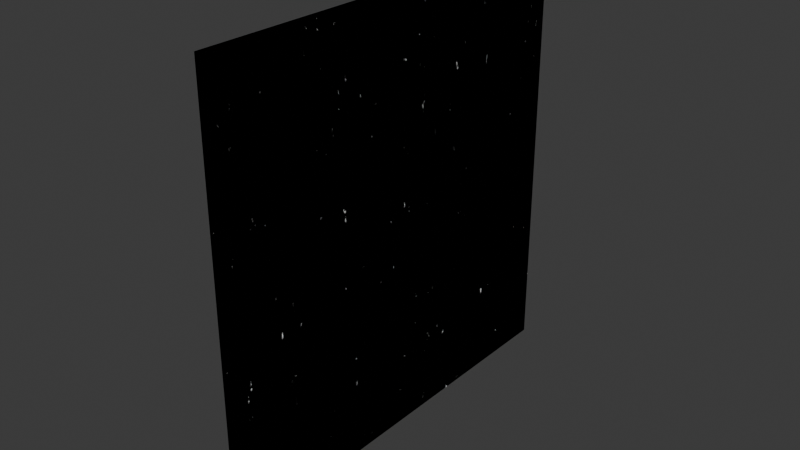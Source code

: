 # Source: PlasterDamage.blend  (saved by Blender 5.0.118; exported with 4.5.12 LTS)
import bpy
from mathutils import Matrix  # noqa: F401  (used for matrix-valued properties, if any)

bpy.ops.wm.read_factory_settings(use_empty=True)
scene = bpy.context.scene
scene.name = 'Scene'

# ---- collections
col_collection = bpy.data.collections.new('Collection'); scene.collection.children.link(col_collection)

# ---- images (referenced by path relative to the original .blend; pixels are not part of the script)
import os
ASSET_DIR = os.environ.get("B2B_ASSET_DIR", "")  # directory of the original .blend (textures are referenced by path, not embedded)
HERE = os.path.dirname(os.path.abspath(__file__))  # packed textures are extracted next to this script under _unpacked/

def load_image(name, relpath, width, height, colorspace="sRGB"):
    """Load a texture the original file referenced (path relative to the .blend, or extracted next to this script)."""
    p = next((c for c in (os.path.join(HERE, relpath), os.path.join(ASSET_DIR, relpath)) if relpath and os.path.exists(c)), "")
    if p:
        img = bpy.data.images.load(p, check_existing=True)
        img.name = name
    else:  # same state as the original file: an image datablock whose file is absent (Cycles renders it pink)
        img = bpy.data.images.new(name, width, height)
        img.source = "FILE"
        img.filepath = "//" + (relpath or name)
    img.colorspace_settings.name = colorspace
    return img
img_plasterbump_png = load_image('PlasterBump.png', 'PlasterBump.png', 1024, 1024, 'sRGB')
img_plasterbasecolor_png = load_image('PlasterBaseColor.png', 'PlasterBaseColor.png', 1024, 1024, 'sRGB')
img_plasterdamagecolor = load_image('PlasterDamageColor', 'PlasterDamageColor.png', 1024, 1024, 'sRGB')

# ---- materials (node trees are filled in below, after node groups)
mat_plasterdetail = bpy.data.materials.new('PlasterDetail')

# ---- material node trees
mat_plasterdetail.use_nodes = True; mat_plasterdetail.node_tree.nodes.clear()
_N = mat_plasterdetail.node_tree.nodes; _L = mat_plasterdetail.node_tree.links
n0 = _N.new('ShaderNodeBsdfPrincipled'); n0.name = 'Principled BSDF'; n0.location = (4253, 1432)
n1 = _N.new('ShaderNodeOutputMaterial'); n1.name = 'Material Output'; n1.location = (4529, 1048)
n2 = _N.new('ShaderNodeTexImage'); n2.name = 'Image Texture.001'; n2.location = (3359, 1525)
n2.image = img_plasterbump_png
n3 = _N.new('ShaderNodeBump'); n3.name = 'Bump'; n3.location = (3812, 1398)
n4 = _N.new('ShaderNodeTexNoise'); n4.name = 'Noise Texture'; n4.location = (60, -60)
n4.width = 145
n4.inputs[2].default_value = 32.3
n4.inputs[3].default_value = 15.0
n4.inputs[4].default_value = 0.564
n4.inputs[5].default_value = 3.7
n5 = _N.new('ShaderNodeValToRGB'); n5.name = 'Color Ramp'; n5.location = (454, 113)
while len(n5.color_ramp.elements) > 1: n5.color_ramp.elements.remove(n5.color_ramp.elements[-1])
n5.color_ramp.elements[0].position = 0.0; n5.color_ramp.elements[0].color = (1.0, 1.0, 1.0, 1.0)
_e = n5.color_ramp.elements.new(0.2); _e.color = (0.5, 0.5, 0.5, 1.0)
_e = n5.color_ramp.elements.new(0.3); _e.color = (0.0, 0.0, 0.0, 1.0)
n6 = _N.new('ShaderNodeMix'); n6.name = 'Mix'; n6.location = (1091, 389)
n6.data_type = 'RGBA'
n6.blend_type = 'DARKEN'
n6.inputs[0].default_value = 1.0
n7 = _N.new('ShaderNodeValToRGB'); n7.name = 'Color Ramp.001'; n7.location = (433, -235)
n7.color_ramp.interpolation = 'B_SPLINE'
while len(n7.color_ramp.elements) > 1: n7.color_ramp.elements.remove(n7.color_ramp.elements[-1])
n7.color_ramp.elements[0].position = 0.5136; n7.color_ramp.elements[0].color = (0.0, 0.0, 0.0, 1.0)
_e = n7.color_ramp.elements.new(0.5636); _e.color = (0.5, 0.5, 0.5, 1.0)
_e = n7.color_ramp.elements.new(1.0); _e.color = (1.0, 1.0, 1.0, 1.0)
n8 = _N.new('ShaderNodeTexNoise'); n8.name = 'Noise Texture.001'; n8.location = (214, -266)
n8.width = 145
n8.inputs[2].default_value = 22.4
n8.inputs[3].default_value = 5.6
n8.inputs[4].default_value = 1.0
n8.inputs[5].default_value = 3.9
n9 = _N.new('ShaderNodeMix'); n9.name = 'Mix.002'; n9.location = (2138, 852)
n9.data_type = 'RGBA'
n9.blend_type = 'ADD'
n9.inputs[0].default_value = 0.2833
n10 = _N.new('ShaderNodeMath'); n10.name = 'Math'; n10.location = (933, 807)
n10.operation = 'WRAP'
n11 = _N.new('ShaderNodeValToRGB'); n11.name = 'Color Ramp.002'; n11.location = (1613, 751)
while len(n11.color_ramp.elements) > 1: n11.color_ramp.elements.remove(n11.color_ramp.elements[-1])
n11.color_ramp.elements[0].position = 0.03182; n11.color_ramp.elements[0].color = (0.0, 0.0, 0.0, 1.0)
_e = n11.color_ramp.elements.new(0.05909); _e.color = (0.2633, 0.2121, 0.1023, 1.0)
_e = n11.color_ramp.elements.new(0.09091); _e.color = (0.7875, 0.7126, 0.5519, 1.0)
n12 = _N.new('ShaderNodeMix'); n12.name = 'Mix.001'; n12.location = (275, 125)
n12.data_type = 'RGBA'
n12.blend_type = 'DARKEN'
n12.inputs[0].default_value = 0.4
n13 = _N.new('ShaderNodeTexMagic'); n13.name = 'Magic Texture'; n13.location = (-137, 50)
n13.inputs[1].default_value = 36.1
n13.inputs[2].default_value = 0.1
n14 = _N.new('ShaderNodeMix'); n14.name = 'Mix.003'; n14.location = (2278, 612)
n14.data_type = 'RGBA'
n14.inputs[0].default_value = 1.0
n15 = _N.new('ShaderNodeTexNoise'); n15.name = 'Noise Texture.002'; n15.location = (1715, 331)
n15.width = 145
n15.inputs[2].default_value = -0.3
n15.inputs[4].default_value = 1.0
n15.inputs[5].default_value = 7.5
n15.inputs[8].default_value = 0.1
n16 = _N.new('ShaderNodeValToRGB'); n16.name = 'Color Ramp.003'; n16.location = (1892, 358)
n16.color_ramp.interpolation = 'EASE'
while len(n16.color_ramp.elements) > 1: n16.color_ramp.elements.remove(n16.color_ramp.elements[-1])
n16.color_ramp.elements[0].position = 0.5091; n16.color_ramp.elements[0].color = (0.0, 0.0, 0.0, 1.0)
_e = n16.color_ramp.elements.new(0.5864); _e.color = (1.0, 1.0, 1.0, 1.0)
n17 = _N.new('ShaderNodeValToRGB'); n17.name = 'Color Ramp.004'; n17.location = (1891, -64)
n17.color_ramp.interpolation = 'CARDINAL'
while len(n17.color_ramp.elements) > 1: n17.color_ramp.elements.remove(n17.color_ramp.elements[-1])
n17.color_ramp.elements[0].position = 0.4909; n17.color_ramp.elements[0].color = (0.0, 0.0, 0.0, 1.0)
_e = n17.color_ramp.elements.new(0.7182); _e.color = (0.5225, 0.5225, 0.5225, 1.0)
n18 = _N.new('ShaderNodeTexNoise'); n18.name = 'Noise Texture.003'; n18.location = (1673, -95)
n18.width = 145
n18.inputs[2].default_value = 63.8
n18.inputs[3].default_value = 15.0
n18.inputs[4].default_value = 1.0
n18.inputs[5].default_value = 2.2
n19 = _N.new('ShaderNodeMix'); n19.name = 'Mix.004'; n19.location = (2243, 279)
n19.data_type = 'RGBA'
n19.blend_type = 'MULTIPLY'
n19.inputs[0].default_value = 1.0
n20 = _N.new('ShaderNodeMix'); n20.name = 'Mix.005'; n20.location = (2997, 935)
n20.data_type = 'RGBA'
n20.inputs[0].default_value = 1.0
n21 = _N.new('ShaderNodeValToRGB'); n21.name = 'Color Ramp.005'; n21.location = (2800, 152)
n21.color_ramp.interpolation = 'CONSTANT'
while len(n21.color_ramp.elements) > 1: n21.color_ramp.elements.remove(n21.color_ramp.elements[-1])
n21.color_ramp.elements[0].position = 0.5636; n21.color_ramp.elements[0].color = (0.0, 0.0, 0.0, 1.0)
_e = n21.color_ramp.elements.new(0.5773); _e.color = (0.000316, 0.000316, 0.000316, 1.0)
n22 = _N.new('ShaderNodeTexNoise'); n22.name = 'Noise Texture.004'; n22.location = (2581, 121)
n22.width = 145
n22.inputs[2].default_value = 3.2
n22.inputs[3].default_value = 9.3
n22.inputs[4].default_value = 1.0
n22.inputs[5].default_value = 1.0
n22.inputs[8].default_value = -0.9
n23 = _N.new('ShaderNodeMix'); n23.name = 'Mix.006'; n23.location = (3151, 495)
n23.data_type = 'RGBA'
n23.inputs[0].default_value = 1.0
n23.inputs[6].default_value = (0.0, 0.0, 0.0, 1.0)
n24 = _N.new('ShaderNodeTexImage'); n24.name = 'Image Texture.002'; n24.location = (3413, 277)
n24.image = img_plasterbasecolor_png
n25 = _N.new('ShaderNodeMix'); n25.name = 'Mix.007'; n25.location = (3420, 600)
n25.data_type = 'RGBA'
n26 = _N.new('ShaderNodeMapping'); n26.name = 'Mapping'; n26.location = (1493, -135)
n26.inputs[3].default_value = (2.0, 1.0, 1.0)
n27 = _N.new('ShaderNodeTexCoord'); n27.name = 'Texture Coordinate'; n27.location = (1313, -135)
n28 = _N.new('ShaderNodeMapping'); n28.name = 'Mapping.001'; n28.location = (-120, -100)
n28.inputs[3].default_value = (1.0, 2.2, 1.0)
n29 = _N.new('ShaderNodeTexCoord'); n29.name = 'Texture Coordinate.001'; n29.location = (-300, -100)
n30 = _N.new('ShaderNodeMapping'); n30.name = 'Mapping.002'; n30.location = (50, -478)
n30.inputs[3].default_value = (4.3, 0.9, 1.0)
n31 = _N.new('ShaderNodeTexCoord'); n31.name = 'Texture Coordinate.002'; n31.location = (-130, -478)
n32 = _N.new('ShaderNodeValToRGB'); n32.name = 'Color Ramp.006'; n32.location = (1222, 892)
while len(n32.color_ramp.elements) > 1: n32.color_ramp.elements.remove(n32.color_ramp.elements[-1])
n32.color_ramp.elements[0].position = 0.0; n32.color_ramp.elements[0].color = (0.0, 0.0, 0.0, 1.0)
_e = n32.color_ramp.elements.new(0.04091); _e.color = (0.0, 0.0, 0.0, 1.0)
_e = n32.color_ramp.elements.new(0.1182); _e.color = (1.0, 1.0, 1.0, 1.0)
n33 = _N.new('ShaderNodeTexImage'); n33.name = 'Image Texture'; n33.location = (4288, 774)
n33.image = img_plasterdamagecolor
_L.new(n2.outputs[0], n3.inputs[4])
_L.new(n12.outputs[2], n5.inputs[0])
_L.new(n8.outputs[1], n7.inputs[0])
_L.new(n7.outputs[0], n6.inputs[7])
_L.new(n5.outputs[0], n6.inputs[6])
_L.new(n6.outputs[2], n10.inputs[2])
_L.new(n6.outputs[2], n11.inputs[0])
_L.new(n11.outputs[0], n9.inputs[7])
_L.new(n4.outputs[1], n12.inputs[6])
_L.new(n13.outputs[0], n12.inputs[7])
_L.new(n6.outputs[2], n14.inputs[6])
_L.new(n15.outputs[1], n16.inputs[0])
_L.new(n18.outputs[1], n17.inputs[0])
_L.new(n19.outputs[2], n14.inputs[7])
_L.new(n17.outputs[0], n19.inputs[7])
_L.new(n16.outputs[0], n19.inputs[6])
_L.new(n14.outputs[2], n9.inputs[6])
_L.new(n22.outputs[1], n21.inputs[0])
_L.new(n21.outputs[0], n23.inputs[7])
_L.new(n23.outputs[2], n20.inputs[6])
_L.new(n9.outputs[2], n20.inputs[7])
_L.new(n24.outputs[0], n25.inputs[7])
_L.new(n26.outputs[0], n18.inputs[0])
_L.new(n27.outputs[0], n26.inputs[0])
_L.new(n28.outputs[0], n4.inputs[0])
_L.new(n29.outputs[0], n28.inputs[0])
_L.new(n30.outputs[0], n8.inputs[0])
_L.new(n31.outputs[0], n30.inputs[0])
_L.new(n10.outputs[0], n32.inputs[0])
_L.new(n32.outputs[0], n25.inputs[6])
_L.new(n25.outputs[2], n0.inputs[0])
_L.new(n3.outputs[0], n0.inputs[5])
_L.new(n32.outputs[0], n3.inputs[3])
_L.new(n32.outputs[0], n1.inputs[0])
n1.is_active_output = True

# ---- world
world_world = bpy.data.worlds.new('World'); scene.world = world_world
world_world.use_nodes = True; world_world.node_tree.nodes.clear()
_N = world_world.node_tree.nodes; _L = world_world.node_tree.links
n0 = _N.new('ShaderNodeOutputWorld'); n0.name = 'World Output'; n0.location = (200, 100)
n1 = _N.new('ShaderNodeBackground'); n1.name = 'Background'; n1.location = (-200, 100)
n1.inputs[0].default_value = (0.05088, 0.05088, 0.05088, 1.0)
_L.new(n1.outputs[0], n0.inputs[0])
n0.is_active_output = True
world_world.color = (0.05088, 0.05088, 0.05088)
world_world.sun_shadow_jitter_overblur = 0.0

# ---- meshes
me_plane = bpy.data.meshes.new('Plane')
me_plane.from_pydata([(-1.0, -1.0, 0.0), (1.0, -1.0, 0.0), (-1.0, 1.0, 0.0), (1.0, 1.0, 0.0)], [], [(0, 1, 3, 2)])
_uv = me_plane.uv_layers.new(name='UVMap')
_uv.uv.foreach_set('vector', [0.0, 0.0, 1.0, 0.0, 1.0, 1.0, 0.0, 1.0])
me_plane.materials.append(mat_plasterdetail)
me_plane.update()

# ---- objects
ob_plane = bpy.data.objects.new('Plane', me_plane)

# ---- transforms, parenting, visibility, modifiers, constraints
ob_plane.location = (0.0, 0.0, 0.0)
ob_plane.rotation_euler = (-0.0, 1.571, 0.0)

# ---- collection membership
col_collection.objects.link(ob_plane)

# ---- scene / render settings (as saved in the file)
scene.frame_start = 1; scene.frame_end = 250; scene.frame_set(1)
scene.render.engine = 'CYCLES'
scene.render.bake_bias = 0.0
scene.render.bake_samples = 0
scene.cycles.samples = 100
scene.cycles.sampling_pattern = 'TABULATED_SOBOL'
scene.eevee.use_volume_custom_range = False
bpy.context.view_layer.update()

# ---- added for rendering (the .blend has no active camera and no usable light): camera, sun
cam_auto = bpy.data.cameras.new('AutoCamera')
cam_auto.lens = 50.0
cam_auto.sensor_width = 36.0
cam_auto.clip_end = 1000.0
ob_auto_camera = bpy.data.objects.new('AutoCamera', cam_auto)
scene.collection.objects.link(ob_auto_camera)
ob_auto_camera.location = (2.61693, -3.14032, 2.09354)
ob_auto_camera.rotation_euler = (1.09748, -7.21219e-08, 0.694738)
scene.camera = ob_auto_camera
light_auto_sun = bpy.data.lights.new('AutoSun', 'SUN')
light_auto_sun.energy = 3.0
light_auto_sun.angle = 0.0523599
ob_auto_sun = bpy.data.objects.new('AutoSun', light_auto_sun)
scene.collection.objects.link(ob_auto_sun)
ob_auto_sun.rotation_euler = (0.872665, 0.174533, 0.523599)
bpy.context.view_layer.update()
